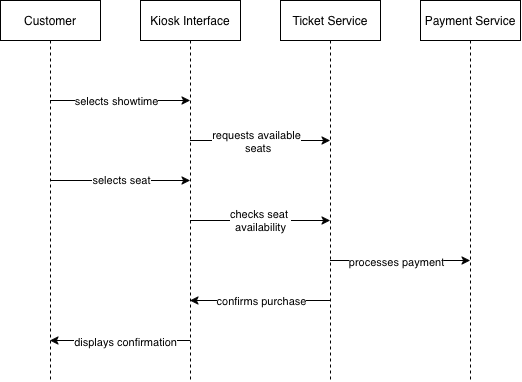

The diagram above was exported from draw.io. Its source (the exported page's mxGraphModel, read from the mxfile embedded in the PNG):
<mxGraphModel dx="688" dy="453" grid="1" gridSize="10" guides="1" tooltips="1" connect="1" arrows="1" fold="1" page="1" pageScale="1" pageWidth="850" pageHeight="1100" math="0" shadow="0">
  <root>
    <mxCell id="0" />
    <mxCell id="1" parent="0" />
    <mxCell id="Bxz1nwPkt_IjKQZ6r3x4-5" edge="1" parent="1" source="Bxz1nwPkt_IjKQZ6r3x4-1" style="edgeStyle=sequenceEdgeStyle;rounded=0;orthogonalLoop=1;jettySize=auto;html=1;libavoidRouting=0;curved=0;" target="Bxz1nwPkt_IjKQZ6r3x4-2">
      <mxGeometry relative="1" as="geometry">
        <Array as="points">
          <mxPoint x="284.7058823529411" y="360" />
        </Array>
      </mxGeometry>
    </mxCell>
    <mxCell id="Bxz1nwPkt_IjKQZ6r3x4-6" connectable="0" parent="Bxz1nwPkt_IjKQZ6r3x4-5" style="edgeLabel;html=1;align=center;verticalAlign=middle;resizable=0;points=[];" value="selects showtime" vertex="1">
      <mxGeometry relative="1" x="-0.5786" y="-2" as="geometry">
        <mxPoint x="37" y="-2" as="offset" />
      </mxGeometry>
    </mxCell>
    <mxCell id="Bxz1nwPkt_IjKQZ6r3x4-9" edge="1" parent="1" source="Bxz1nwPkt_IjKQZ6r3x4-1" style="edgeStyle=sequenceEdgeStyle;rounded=0;orthogonalLoop=1;jettySize=auto;html=1;libavoidRouting=0;curved=0;" target="Bxz1nwPkt_IjKQZ6r3x4-2">
      <mxGeometry relative="1" as="geometry">
        <Array as="points">
          <mxPoint x="284.7058823529411" y="440" />
        </Array>
      </mxGeometry>
    </mxCell>
    <mxCell id="Bxz1nwPkt_IjKQZ6r3x4-10" connectable="0" parent="Bxz1nwPkt_IjKQZ6r3x4-9" style="edgeLabel;html=1;align=center;verticalAlign=middle;resizable=0;points=[];" value="selects seat" vertex="1">
      <mxGeometry relative="1" x="-0.1214" y="1" as="geometry">
        <mxPoint x="9" as="offset" />
      </mxGeometry>
    </mxCell>
    <mxCell id="Bxz1nwPkt_IjKQZ6r3x4-1" parent="1" style="shape=umlLifeline;perimeter=lifelinePerimeter;whiteSpace=wrap;html=1;container=1;dropTarget=0;collapsible=0;recursiveResize=0;outlineConnect=0;portConstraint=eastwest;newEdgeStyle={&quot;edgeStyle&quot;:&quot;sequenceEdgeStyle&quot;,&quot;libavoidRouting&quot;:0,&quot;curved&quot;:0,&quot;rounded&quot;:0};" value="&lt;span&gt;Customer&lt;/span&gt;&lt;span&gt;&lt;span&gt;&lt;sup class=&quot;superscript&quot;&gt;&lt;/sup&gt;&lt;/span&gt;&lt;/span&gt;" vertex="1">
      <mxGeometry height="380" width="100" x="165" y="260" as="geometry" />
    </mxCell>
    <mxCell id="Bxz1nwPkt_IjKQZ6r3x4-7" edge="1" parent="1" source="Bxz1nwPkt_IjKQZ6r3x4-2" style="edgeStyle=sequenceEdgeStyle;rounded=0;orthogonalLoop=1;jettySize=auto;html=1;libavoidRouting=0;curved=0;" target="Bxz1nwPkt_IjKQZ6r3x4-3">
      <mxGeometry relative="1" as="geometry">
        <Array as="points">
          <mxPoint x="424.7958823529412" y="400" />
        </Array>
      </mxGeometry>
    </mxCell>
    <mxCell id="Bxz1nwPkt_IjKQZ6r3x4-8" connectable="0" parent="Bxz1nwPkt_IjKQZ6r3x4-7" style="edgeLabel;html=1;align=center;verticalAlign=middle;resizable=0;points=[];" value="&lt;div&gt;requests available&lt;/div&gt;&lt;div&gt;&amp;nbsp;seats&lt;/div&gt;" vertex="1">
      <mxGeometry relative="1" x="-0.45" y="-1" as="geometry">
        <mxPoint x="27" as="offset" />
      </mxGeometry>
    </mxCell>
    <mxCell id="Bxz1nwPkt_IjKQZ6r3x4-11" edge="1" parent="1" source="Bxz1nwPkt_IjKQZ6r3x4-2" style="edgeStyle=sequenceEdgeStyle;rounded=0;orthogonalLoop=1;jettySize=auto;html=1;libavoidRouting=0;curved=0;" target="Bxz1nwPkt_IjKQZ6r3x4-3">
      <mxGeometry relative="1" as="geometry">
        <Array as="points">
          <mxPoint x="424.7958823529412" y="480" />
        </Array>
      </mxGeometry>
    </mxCell>
    <mxCell id="Bxz1nwPkt_IjKQZ6r3x4-12" connectable="0" parent="Bxz1nwPkt_IjKQZ6r3x4-11" style="edgeLabel;html=1;align=center;verticalAlign=middle;resizable=0;points=[];" value="&lt;div&gt;checks seat&amp;nbsp;&lt;/div&gt;&lt;div&gt;availability&lt;/div&gt;" vertex="1">
      <mxGeometry relative="1" x="-0.0809" as="geometry">
        <mxPoint x="6" as="offset" />
      </mxGeometry>
    </mxCell>
    <mxCell id="Bxz1nwPkt_IjKQZ6r3x4-17" edge="1" parent="1" source="Bxz1nwPkt_IjKQZ6r3x4-2" style="edgeStyle=sequenceEdgeStyle;rounded=0;orthogonalLoop=1;jettySize=auto;html=1;libavoidRouting=0;curved=0;" target="Bxz1nwPkt_IjKQZ6r3x4-1">
      <mxGeometry relative="1" as="geometry">
        <Array as="points">
          <mxPoint x="250" y="600" />
        </Array>
      </mxGeometry>
    </mxCell>
    <mxCell id="Bxz1nwPkt_IjKQZ6r3x4-18" connectable="0" parent="Bxz1nwPkt_IjKQZ6r3x4-17" style="edgeLabel;html=1;align=center;verticalAlign=middle;resizable=0;points=[];" value="displays confirmation" vertex="1">
      <mxGeometry relative="1" x="0.1257" y="1" as="geometry">
        <mxPoint x="14" as="offset" />
      </mxGeometry>
    </mxCell>
    <mxCell id="Bxz1nwPkt_IjKQZ6r3x4-2" parent="1" style="shape=umlLifeline;perimeter=lifelinePerimeter;whiteSpace=wrap;html=1;container=1;dropTarget=0;collapsible=0;recursiveResize=0;outlineConnect=0;portConstraint=eastwest;newEdgeStyle={&quot;edgeStyle&quot;:&quot;sequenceEdgeStyle&quot;,&quot;libavoidRouting&quot;:0,&quot;curved&quot;:0,&quot;rounded&quot;:0};" value="&lt;span&gt;Kiosk Interface&lt;/span&gt;&lt;span&gt;&lt;span&gt;&lt;sup class=&quot;superscript&quot;&gt;&lt;/sup&gt;&lt;/span&gt;&lt;/span&gt; " vertex="1">
      <mxGeometry height="380" width="100" x="305" y="260" as="geometry" />
    </mxCell>
    <mxCell id="Bxz1nwPkt_IjKQZ6r3x4-13" edge="1" parent="1" source="Bxz1nwPkt_IjKQZ6r3x4-3" style="edgeStyle=sequenceEdgeStyle;rounded=0;orthogonalLoop=1;jettySize=auto;html=1;libavoidRouting=0;curved=0;" target="Bxz1nwPkt_IjKQZ6r3x4-4">
      <mxGeometry relative="1" as="geometry">
        <Array as="points">
          <mxPoint x="610" y="520" />
        </Array>
      </mxGeometry>
    </mxCell>
    <mxCell id="Bxz1nwPkt_IjKQZ6r3x4-14" connectable="0" parent="Bxz1nwPkt_IjKQZ6r3x4-13" style="edgeLabel;html=1;align=center;verticalAlign=middle;resizable=0;points=[];" value="processes payment" vertex="1">
      <mxGeometry relative="1" x="-0.1349" y="-1" as="geometry">
        <mxPoint x="5" as="offset" />
      </mxGeometry>
    </mxCell>
    <mxCell id="Bxz1nwPkt_IjKQZ6r3x4-15" edge="1" parent="1" source="Bxz1nwPkt_IjKQZ6r3x4-3" style="edgeStyle=sequenceEdgeStyle;rounded=0;orthogonalLoop=1;jettySize=auto;html=1;libavoidRouting=0;curved=0;" target="Bxz1nwPkt_IjKQZ6r3x4-2">
      <mxGeometry relative="1" as="geometry">
        <Array as="points">
          <mxPoint x="390" y="560" />
        </Array>
      </mxGeometry>
    </mxCell>
    <mxCell id="Bxz1nwPkt_IjKQZ6r3x4-16" connectable="0" parent="Bxz1nwPkt_IjKQZ6r3x4-15" style="edgeLabel;html=1;align=center;verticalAlign=middle;resizable=0;points=[];" value="confirms purchase" vertex="1">
      <mxGeometry relative="1" x="0.1441" y="2" as="geometry">
        <mxPoint x="11" y="-2" as="offset" />
      </mxGeometry>
    </mxCell>
    <mxCell id="Bxz1nwPkt_IjKQZ6r3x4-3" parent="1" style="shape=umlLifeline;perimeter=lifelinePerimeter;whiteSpace=wrap;html=1;container=1;dropTarget=0;collapsible=0;recursiveResize=0;outlineConnect=0;portConstraint=eastwest;newEdgeStyle={&quot;edgeStyle&quot;:&quot;sequenceEdgeStyle&quot;,&quot;libavoidRouting&quot;:0,&quot;curved&quot;:0,&quot;rounded&quot;:0};" value="&lt;span&gt;Ticket Service&lt;/span&gt;&lt;span&gt;&lt;span&gt;&lt;sup class=&quot;superscript&quot;&gt;&lt;/sup&gt;&lt;/span&gt;&lt;/span&gt;" vertex="1">
      <mxGeometry height="380" width="100" x="445" y="260" as="geometry" />
    </mxCell>
    <mxCell id="Bxz1nwPkt_IjKQZ6r3x4-4" parent="1" style="shape=umlLifeline;perimeter=lifelinePerimeter;whiteSpace=wrap;html=1;container=1;dropTarget=0;collapsible=0;recursiveResize=0;outlineConnect=0;portConstraint=eastwest;newEdgeStyle={&quot;edgeStyle&quot;:&quot;sequenceEdgeStyle&quot;,&quot;libavoidRouting&quot;:0,&quot;curved&quot;:0,&quot;rounded&quot;:0};" value="&lt;span&gt;Payment Service&lt;/span&gt;&lt;span&gt;&lt;span&gt;&lt;sup class=&quot;superscript&quot;&gt;&lt;/sup&gt;&lt;/span&gt;&lt;/span&gt; " vertex="1">
      <mxGeometry height="380" width="100" x="585" y="260" as="geometry" />
    </mxCell>
  </root>
</mxGraphModel>